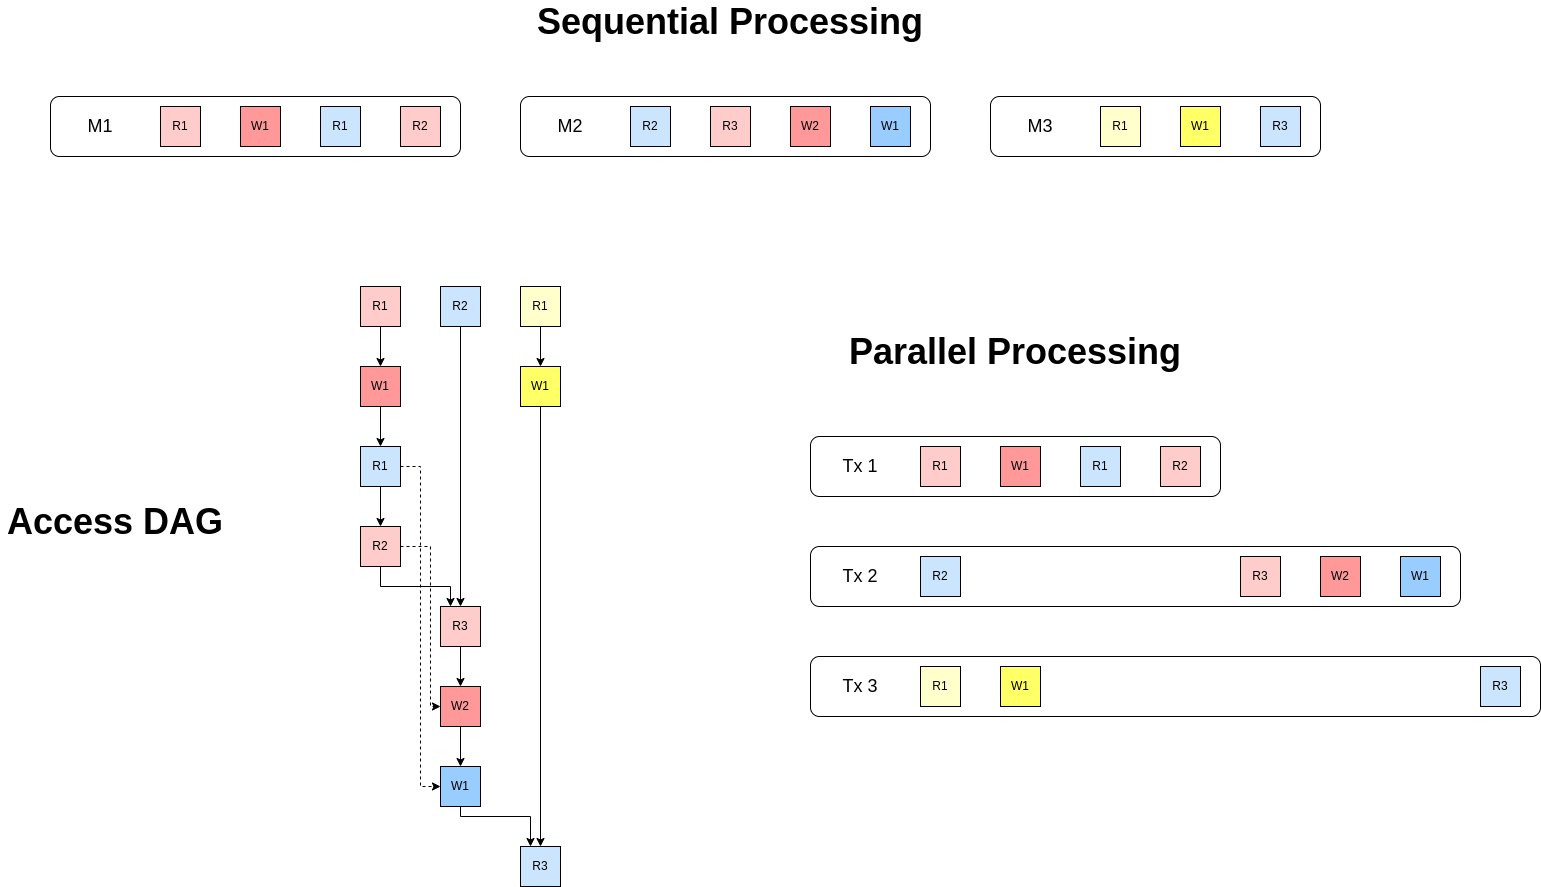

The diagram above was exported from draw.io. Its source (the exported page's mxGraphModel, read from the mxfile embedded in the PNG):
<mxGraphModel dx="2521" dy="1421" grid="1" gridSize="10" guides="1" tooltips="1" connect="1" arrows="1" fold="1" page="1" pageScale="1" pageWidth="850" pageHeight="1100" math="0" shadow="0">
  <root>
    <mxCell id="0" />
    <mxCell id="1" parent="0" />
    <mxCell id="5DZcr98vLLsJxHIzeS3O-45" value="" style="rounded=1;whiteSpace=wrap;html=1;fillColor=#FFFFFF;" parent="1" vertex="1">
      <mxGeometry x="1070" y="150" width="330" height="60" as="geometry" />
    </mxCell>
    <mxCell id="5DZcr98vLLsJxHIzeS3O-44" value="" style="rounded=1;whiteSpace=wrap;html=1;fillColor=#FFFFFF;" parent="1" vertex="1">
      <mxGeometry x="600" y="150" width="410" height="60" as="geometry" />
    </mxCell>
    <mxCell id="5DZcr98vLLsJxHIzeS3O-42" value="" style="rounded=1;whiteSpace=wrap;html=1;fillColor=#FFFFFF;" parent="1" vertex="1">
      <mxGeometry x="130" y="150" width="410" height="60" as="geometry" />
    </mxCell>
    <mxCell id="5DZcr98vLLsJxHIzeS3O-3" value="R1" style="rounded=0;whiteSpace=wrap;html=1;fillColor=#FFCCCC;" parent="1" vertex="1">
      <mxGeometry x="240" y="160" width="40" height="40" as="geometry" />
    </mxCell>
    <mxCell id="5DZcr98vLLsJxHIzeS3O-4" value="W1" style="rounded=0;whiteSpace=wrap;html=1;fillColor=#FF9999;" parent="1" vertex="1">
      <mxGeometry x="320" y="160" width="40" height="40" as="geometry" />
    </mxCell>
    <mxCell id="5DZcr98vLLsJxHIzeS3O-5" value="R3" style="rounded=0;whiteSpace=wrap;html=1;fillColor=#FFCCCC;" parent="1" vertex="1">
      <mxGeometry x="790" y="160" width="40" height="40" as="geometry" />
    </mxCell>
    <mxCell id="5DZcr98vLLsJxHIzeS3O-6" value="R2" style="rounded=0;whiteSpace=wrap;html=1;fillColor=#FFCCCC;" parent="1" vertex="1">
      <mxGeometry x="480" y="160" width="40" height="40" as="geometry" />
    </mxCell>
    <mxCell id="5DZcr98vLLsJxHIzeS3O-7" value="W2" style="rounded=0;whiteSpace=wrap;html=1;fillColor=#FF9999;" parent="1" vertex="1">
      <mxGeometry x="870" y="160" width="40" height="40" as="geometry" />
    </mxCell>
    <mxCell id="5DZcr98vLLsJxHIzeS3O-8" value="R1" style="rounded=0;whiteSpace=wrap;html=1;fillColor=#FFFFCC;" parent="1" vertex="1">
      <mxGeometry x="1180" y="160" width="40" height="40" as="geometry" />
    </mxCell>
    <mxCell id="5DZcr98vLLsJxHIzeS3O-9" value="R1" style="rounded=0;whiteSpace=wrap;html=1;fillColor=#CCE5FF;" parent="1" vertex="1">
      <mxGeometry x="400" y="160" width="40" height="40" as="geometry" />
    </mxCell>
    <mxCell id="5DZcr98vLLsJxHIzeS3O-10" value="R2" style="rounded=0;whiteSpace=wrap;html=1;fillColor=#CCE5FF;" parent="1" vertex="1">
      <mxGeometry x="710" y="160" width="40" height="40" as="geometry" />
    </mxCell>
    <mxCell id="5DZcr98vLLsJxHIzeS3O-11" value="W1" style="rounded=0;whiteSpace=wrap;html=1;fillColor=#99CCFF;" parent="1" vertex="1">
      <mxGeometry x="950" y="160" width="40" height="40" as="geometry" />
    </mxCell>
    <mxCell id="5DZcr98vLLsJxHIzeS3O-12" value="W1" style="rounded=0;whiteSpace=wrap;html=1;fillColor=#FFFF66;" parent="1" vertex="1">
      <mxGeometry x="1260" y="160" width="40" height="40" as="geometry" />
    </mxCell>
    <mxCell id="5DZcr98vLLsJxHIzeS3O-13" value="R3" style="rounded=0;whiteSpace=wrap;html=1;fillColor=#CCE5FF;" parent="1" vertex="1">
      <mxGeometry x="1340" y="160" width="40" height="40" as="geometry" />
    </mxCell>
    <mxCell id="5DZcr98vLLsJxHIzeS3O-28" style="edgeStyle=orthogonalEdgeStyle;rounded=0;orthogonalLoop=1;jettySize=auto;html=1;entryX=0.5;entryY=0;entryDx=0;entryDy=0;" parent="1" source="5DZcr98vLLsJxHIzeS3O-14" target="5DZcr98vLLsJxHIzeS3O-15" edge="1">
      <mxGeometry relative="1" as="geometry" />
    </mxCell>
    <mxCell id="5DZcr98vLLsJxHIzeS3O-14" value="R1" style="rounded=0;whiteSpace=wrap;html=1;fillColor=#FFCCCC;" parent="1" vertex="1">
      <mxGeometry x="440" y="340" width="40" height="40" as="geometry" />
    </mxCell>
    <mxCell id="5DZcr98vLLsJxHIzeS3O-29" style="edgeStyle=orthogonalEdgeStyle;rounded=0;orthogonalLoop=1;jettySize=auto;html=1;entryX=0.5;entryY=0;entryDx=0;entryDy=0;" parent="1" source="5DZcr98vLLsJxHIzeS3O-15" target="5DZcr98vLLsJxHIzeS3O-23" edge="1">
      <mxGeometry relative="1" as="geometry" />
    </mxCell>
    <mxCell id="5DZcr98vLLsJxHIzeS3O-15" value="W1" style="rounded=0;whiteSpace=wrap;html=1;fillColor=#FF9999;" parent="1" vertex="1">
      <mxGeometry x="440" y="420" width="40" height="40" as="geometry" />
    </mxCell>
    <mxCell id="5DZcr98vLLsJxHIzeS3O-32" style="edgeStyle=orthogonalEdgeStyle;rounded=0;orthogonalLoop=1;jettySize=auto;html=1;entryX=0.5;entryY=0;entryDx=0;entryDy=0;" parent="1" source="5DZcr98vLLsJxHIzeS3O-19" target="5DZcr98vLLsJxHIzeS3O-21" edge="1">
      <mxGeometry relative="1" as="geometry" />
    </mxCell>
    <mxCell id="5DZcr98vLLsJxHIzeS3O-19" value="R3" style="rounded=0;whiteSpace=wrap;html=1;fillColor=#FFCCCC;" parent="1" vertex="1">
      <mxGeometry x="520" y="660" width="40" height="40" as="geometry" />
    </mxCell>
    <mxCell id="fi_q-Yq53hi_bcoiTbBd-1" style="edgeStyle=orthogonalEdgeStyle;rounded=0;orthogonalLoop=1;jettySize=auto;html=1;exitX=0.5;exitY=1;exitDx=0;exitDy=0;entryX=0.25;entryY=0;entryDx=0;entryDy=0;" edge="1" parent="1" source="5DZcr98vLLsJxHIzeS3O-20" target="5DZcr98vLLsJxHIzeS3O-19">
      <mxGeometry relative="1" as="geometry" />
    </mxCell>
    <mxCell id="fi_q-Yq53hi_bcoiTbBd-8" style="edgeStyle=orthogonalEdgeStyle;rounded=0;orthogonalLoop=1;jettySize=auto;html=1;entryX=0;entryY=0.5;entryDx=0;entryDy=0;dashed=1;" edge="1" parent="1" source="5DZcr98vLLsJxHIzeS3O-20" target="5DZcr98vLLsJxHIzeS3O-21">
      <mxGeometry relative="1" as="geometry">
        <Array as="points">
          <mxPoint x="510" y="600" />
          <mxPoint x="510" y="760" />
        </Array>
      </mxGeometry>
    </mxCell>
    <mxCell id="5DZcr98vLLsJxHIzeS3O-20" value="R2" style="rounded=0;whiteSpace=wrap;html=1;fillColor=#FFCCCC;" parent="1" vertex="1">
      <mxGeometry x="440" y="580" width="40" height="40" as="geometry" />
    </mxCell>
    <mxCell id="5DZcr98vLLsJxHIzeS3O-33" style="edgeStyle=orthogonalEdgeStyle;rounded=0;orthogonalLoop=1;jettySize=auto;html=1;" parent="1" source="5DZcr98vLLsJxHIzeS3O-21" target="5DZcr98vLLsJxHIzeS3O-25" edge="1">
      <mxGeometry relative="1" as="geometry" />
    </mxCell>
    <mxCell id="5DZcr98vLLsJxHIzeS3O-21" value="W2" style="rounded=0;whiteSpace=wrap;html=1;fillColor=#FF9999;" parent="1" vertex="1">
      <mxGeometry x="520" y="740" width="40" height="40" as="geometry" />
    </mxCell>
    <mxCell id="5DZcr98vLLsJxHIzeS3O-30" style="edgeStyle=orthogonalEdgeStyle;rounded=0;orthogonalLoop=1;jettySize=auto;html=1;entryX=0.5;entryY=0;entryDx=0;entryDy=0;" parent="1" source="5DZcr98vLLsJxHIzeS3O-23" target="5DZcr98vLLsJxHIzeS3O-20" edge="1">
      <mxGeometry relative="1" as="geometry" />
    </mxCell>
    <mxCell id="5DZcr98vLLsJxHIzeS3O-39" style="edgeStyle=orthogonalEdgeStyle;rounded=0;orthogonalLoop=1;jettySize=auto;html=1;entryX=0;entryY=0.5;entryDx=0;entryDy=0;dashed=1;" parent="1" source="5DZcr98vLLsJxHIzeS3O-23" target="5DZcr98vLLsJxHIzeS3O-25" edge="1">
      <mxGeometry relative="1" as="geometry" />
    </mxCell>
    <mxCell id="5DZcr98vLLsJxHIzeS3O-23" value="R1" style="rounded=0;whiteSpace=wrap;html=1;fillColor=#CCE5FF;" parent="1" vertex="1">
      <mxGeometry x="440" y="500" width="40" height="40" as="geometry" />
    </mxCell>
    <mxCell id="5DZcr98vLLsJxHIzeS3O-31" style="edgeStyle=orthogonalEdgeStyle;rounded=0;orthogonalLoop=1;jettySize=auto;html=1;entryX=0.5;entryY=0;entryDx=0;entryDy=0;" parent="1" source="5DZcr98vLLsJxHIzeS3O-24" target="5DZcr98vLLsJxHIzeS3O-19" edge="1">
      <mxGeometry relative="1" as="geometry" />
    </mxCell>
    <mxCell id="5DZcr98vLLsJxHIzeS3O-24" value="R2" style="rounded=0;whiteSpace=wrap;html=1;fillColor=#CCE5FF;" parent="1" vertex="1">
      <mxGeometry x="520" y="340" width="40" height="40" as="geometry" />
    </mxCell>
    <mxCell id="fi_q-Yq53hi_bcoiTbBd-3" style="edgeStyle=orthogonalEdgeStyle;rounded=0;orthogonalLoop=1;jettySize=auto;html=1;entryX=0.25;entryY=0;entryDx=0;entryDy=0;" edge="1" parent="1" source="5DZcr98vLLsJxHIzeS3O-25" target="5DZcr98vLLsJxHIzeS3O-27">
      <mxGeometry relative="1" as="geometry">
        <Array as="points">
          <mxPoint x="540" y="870" />
          <mxPoint x="610" y="870" />
        </Array>
      </mxGeometry>
    </mxCell>
    <mxCell id="5DZcr98vLLsJxHIzeS3O-25" value="W1" style="rounded=0;whiteSpace=wrap;html=1;fillColor=#99CCFF;" parent="1" vertex="1">
      <mxGeometry x="520" y="820" width="40" height="40" as="geometry" />
    </mxCell>
    <mxCell id="5DZcr98vLLsJxHIzeS3O-27" value="R3" style="rounded=0;whiteSpace=wrap;html=1;fillColor=#CCE5FF;" parent="1" vertex="1">
      <mxGeometry x="600" y="900" width="40" height="40" as="geometry" />
    </mxCell>
    <mxCell id="5DZcr98vLLsJxHIzeS3O-43" value="&lt;font style=&quot;font-size: 18px;&quot;&gt;M1&lt;/font&gt;" style="text;html=1;strokeColor=none;fillColor=none;align=center;verticalAlign=middle;whiteSpace=wrap;rounded=0;" parent="1" vertex="1">
      <mxGeometry x="150" y="165" width="60" height="30" as="geometry" />
    </mxCell>
    <mxCell id="5DZcr98vLLsJxHIzeS3O-46" value="&lt;font style=&quot;font-size: 18px;&quot;&gt;M2&lt;/font&gt;" style="text;html=1;strokeColor=none;fillColor=none;align=center;verticalAlign=middle;whiteSpace=wrap;rounded=0;" parent="1" vertex="1">
      <mxGeometry x="620" y="165" width="60" height="30" as="geometry" />
    </mxCell>
    <mxCell id="5DZcr98vLLsJxHIzeS3O-47" value="&lt;font style=&quot;font-size: 18px;&quot;&gt;M3&lt;/font&gt;" style="text;html=1;strokeColor=none;fillColor=none;align=center;verticalAlign=middle;whiteSpace=wrap;rounded=0;" parent="1" vertex="1">
      <mxGeometry x="1090" y="165" width="60" height="30" as="geometry" />
    </mxCell>
    <mxCell id="5DZcr98vLLsJxHIzeS3O-48" value="&lt;b&gt;&lt;font style=&quot;font-size: 36px;&quot;&gt;Access DAG&lt;/font&gt;&lt;/b&gt;" style="text;html=1;strokeColor=none;fillColor=none;align=center;verticalAlign=middle;whiteSpace=wrap;rounded=0;" parent="1" vertex="1">
      <mxGeometry x="80" y="560" width="230" height="30" as="geometry" />
    </mxCell>
    <mxCell id="5DZcr98vLLsJxHIzeS3O-49" value="&lt;b&gt;&lt;font style=&quot;font-size: 36px;&quot;&gt;Sequential Processing&lt;/font&gt;&lt;/b&gt;" style="text;html=1;strokeColor=none;fillColor=none;align=center;verticalAlign=middle;whiteSpace=wrap;rounded=0;" parent="1" vertex="1">
      <mxGeometry x="600" y="60" width="420" height="30" as="geometry" />
    </mxCell>
    <mxCell id="5DZcr98vLLsJxHIzeS3O-50" value="" style="rounded=1;whiteSpace=wrap;html=1;fillColor=#FFFFFF;" parent="1" vertex="1">
      <mxGeometry x="890" y="490" width="410" height="60" as="geometry" />
    </mxCell>
    <mxCell id="5DZcr98vLLsJxHIzeS3O-51" value="R1" style="rounded=0;whiteSpace=wrap;html=1;fillColor=#FFCCCC;" parent="1" vertex="1">
      <mxGeometry x="1000" y="500" width="40" height="40" as="geometry" />
    </mxCell>
    <mxCell id="5DZcr98vLLsJxHIzeS3O-52" value="W1" style="rounded=0;whiteSpace=wrap;html=1;fillColor=#FF9999;" parent="1" vertex="1">
      <mxGeometry x="1080" y="500" width="40" height="40" as="geometry" />
    </mxCell>
    <mxCell id="5DZcr98vLLsJxHIzeS3O-53" value="R2" style="rounded=0;whiteSpace=wrap;html=1;fillColor=#FFCCCC;" parent="1" vertex="1">
      <mxGeometry x="1240" y="500" width="40" height="40" as="geometry" />
    </mxCell>
    <mxCell id="5DZcr98vLLsJxHIzeS3O-54" value="R1" style="rounded=0;whiteSpace=wrap;html=1;fillColor=#CCE5FF;" parent="1" vertex="1">
      <mxGeometry x="1160" y="500" width="40" height="40" as="geometry" />
    </mxCell>
    <mxCell id="5DZcr98vLLsJxHIzeS3O-55" value="&lt;font style=&quot;font-size: 18px;&quot;&gt;Tx 1&lt;/font&gt;" style="text;html=1;strokeColor=none;fillColor=none;align=center;verticalAlign=middle;whiteSpace=wrap;rounded=0;" parent="1" vertex="1">
      <mxGeometry x="910" y="505" width="60" height="30" as="geometry" />
    </mxCell>
    <mxCell id="5DZcr98vLLsJxHIzeS3O-57" value="" style="rounded=1;whiteSpace=wrap;html=1;fillColor=#FFFFFF;" parent="1" vertex="1">
      <mxGeometry x="890" y="600" width="650" height="60" as="geometry" />
    </mxCell>
    <mxCell id="5DZcr98vLLsJxHIzeS3O-58" value="R3" style="rounded=0;whiteSpace=wrap;html=1;fillColor=#FFCCCC;" parent="1" vertex="1">
      <mxGeometry x="1320" y="610" width="40" height="40" as="geometry" />
    </mxCell>
    <mxCell id="5DZcr98vLLsJxHIzeS3O-59" value="W2" style="rounded=0;whiteSpace=wrap;html=1;fillColor=#FF9999;" parent="1" vertex="1">
      <mxGeometry x="1400" y="610" width="40" height="40" as="geometry" />
    </mxCell>
    <mxCell id="5DZcr98vLLsJxHIzeS3O-60" value="R2" style="rounded=0;whiteSpace=wrap;html=1;fillColor=#CCE5FF;" parent="1" vertex="1">
      <mxGeometry x="1000" y="610" width="40" height="40" as="geometry" />
    </mxCell>
    <mxCell id="5DZcr98vLLsJxHIzeS3O-61" value="W1" style="rounded=0;whiteSpace=wrap;html=1;fillColor=#99CCFF;" parent="1" vertex="1">
      <mxGeometry x="1480" y="610" width="40" height="40" as="geometry" />
    </mxCell>
    <mxCell id="5DZcr98vLLsJxHIzeS3O-62" value="&lt;font style=&quot;font-size: 18px;&quot;&gt;Tx 2&lt;/font&gt;" style="text;html=1;strokeColor=none;fillColor=none;align=center;verticalAlign=middle;whiteSpace=wrap;rounded=0;" parent="1" vertex="1">
      <mxGeometry x="910" y="615" width="60" height="30" as="geometry" />
    </mxCell>
    <mxCell id="5DZcr98vLLsJxHIzeS3O-63" value="" style="rounded=1;whiteSpace=wrap;html=1;fillColor=#FFFFFF;" parent="1" vertex="1">
      <mxGeometry x="890" y="710" width="730" height="60" as="geometry" />
    </mxCell>
    <mxCell id="5DZcr98vLLsJxHIzeS3O-65" value="R3" style="rounded=0;whiteSpace=wrap;html=1;fillColor=#CCE5FF;" parent="1" vertex="1">
      <mxGeometry x="1560" y="720" width="40" height="40" as="geometry" />
    </mxCell>
    <mxCell id="5DZcr98vLLsJxHIzeS3O-67" value="&lt;font style=&quot;font-size: 18px;&quot;&gt;Tx 3&lt;/font&gt;" style="text;html=1;strokeColor=none;fillColor=none;align=center;verticalAlign=middle;whiteSpace=wrap;rounded=0;" parent="1" vertex="1">
      <mxGeometry x="910" y="725" width="60" height="30" as="geometry" />
    </mxCell>
    <mxCell id="5DZcr98vLLsJxHIzeS3O-68" value="&lt;b&gt;&lt;font style=&quot;font-size: 36px;&quot;&gt;Parallel Processing&lt;/font&gt;&lt;/b&gt;" style="text;html=1;strokeColor=none;fillColor=none;align=center;verticalAlign=middle;whiteSpace=wrap;rounded=0;" parent="1" vertex="1">
      <mxGeometry x="885" y="390" width="420" height="30" as="geometry" />
    </mxCell>
    <mxCell id="fi_q-Yq53hi_bcoiTbBd-6" style="edgeStyle=orthogonalEdgeStyle;rounded=0;orthogonalLoop=1;jettySize=auto;html=1;entryX=0.5;entryY=0;entryDx=0;entryDy=0;" edge="1" parent="1" source="fi_q-Yq53hi_bcoiTbBd-4" target="fi_q-Yq53hi_bcoiTbBd-5">
      <mxGeometry relative="1" as="geometry" />
    </mxCell>
    <mxCell id="fi_q-Yq53hi_bcoiTbBd-4" value="R1" style="rounded=0;whiteSpace=wrap;html=1;fillColor=#FFFFCC;" vertex="1" parent="1">
      <mxGeometry x="600" y="340" width="40" height="40" as="geometry" />
    </mxCell>
    <mxCell id="fi_q-Yq53hi_bcoiTbBd-7" style="edgeStyle=orthogonalEdgeStyle;rounded=0;orthogonalLoop=1;jettySize=auto;html=1;entryX=0.5;entryY=0;entryDx=0;entryDy=0;" edge="1" parent="1" source="fi_q-Yq53hi_bcoiTbBd-5" target="5DZcr98vLLsJxHIzeS3O-27">
      <mxGeometry relative="1" as="geometry" />
    </mxCell>
    <mxCell id="fi_q-Yq53hi_bcoiTbBd-5" value="W1" style="rounded=0;whiteSpace=wrap;html=1;fillColor=#FFFF66;" vertex="1" parent="1">
      <mxGeometry x="600" y="420" width="40" height="40" as="geometry" />
    </mxCell>
    <mxCell id="fi_q-Yq53hi_bcoiTbBd-10" value="R1" style="rounded=0;whiteSpace=wrap;html=1;fillColor=#FFFFCC;" vertex="1" parent="1">
      <mxGeometry x="1000" y="720" width="40" height="40" as="geometry" />
    </mxCell>
    <mxCell id="fi_q-Yq53hi_bcoiTbBd-11" value="W1" style="rounded=0;whiteSpace=wrap;html=1;fillColor=#FFFF66;" vertex="1" parent="1">
      <mxGeometry x="1080" y="720" width="40" height="40" as="geometry" />
    </mxCell>
  </root>
</mxGraphModel>